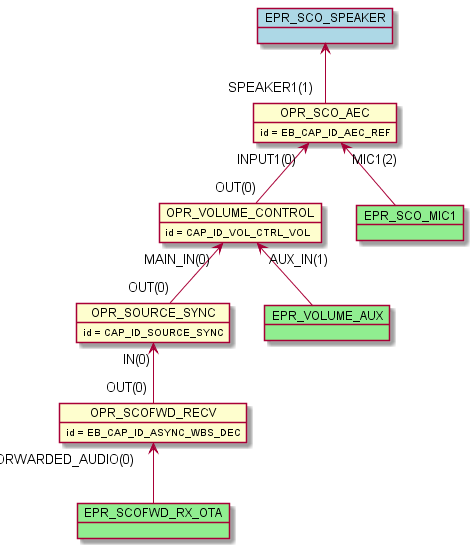

The diagram above was rendered by PlantUML. Its source (embedded in the PNG):
@startuml inline_umlgraph_39.png
    object OPR_SCOFWD_RECV
    OPR_SCOFWD_RECV : id = EB_CAP_ID_ASYNC_WBS_DEC
    object OPR_SOURCE_SYNC
    OPR_SOURCE_SYNC : id = CAP_ID_SOURCE_SYNC
    object OPR_VOLUME_CONTROL
    OPR_VOLUME_CONTROL : id = CAP_ID_VOL_CTRL_VOL
    object OPR_SCO_AEC
    OPR_SCO_AEC : id = EB_CAP_ID_AEC_REF
    OPR_SOURCE_SYNC "IN(0)"<-- "OUT(0)" OPR_SCOFWD_RECV
    OPR_VOLUME_CONTROL "MAIN_IN(0)"<-- "OUT(0)" OPR_SOURCE_SYNC
    OPR_SCO_AEC "INPUT1(0)"<-- "OUT(0)" OPR_VOLUME_CONTROL
    object EPR_SCOFWD_RX_OTA #lightgreen
    OPR_SCOFWD_RECV "FORWARDED_AUDIO(0)" <-- EPR_SCOFWD_RX_OTA
    object EPR_SCO_MIC1 #lightgreen
    OPR_SCO_AEC "MIC1(2)" <-- EPR_SCO_MIC1
    object EPR_VOLUME_AUX #lightgreen
    OPR_VOLUME_CONTROL "AUX_IN(1)" <-- EPR_VOLUME_AUX
    object EPR_SCO_SPEAKER #lightblue
    EPR_SCO_SPEAKER <-- "SPEAKER1(1)" OPR_SCO_AEC
@enduml